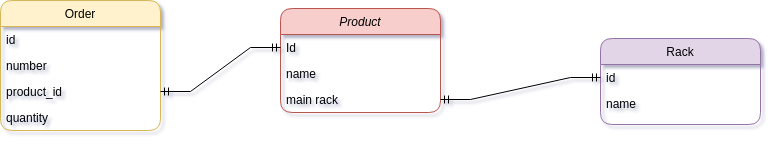

The diagram above was exported from draw.io. Its source (the exported page's mxGraphModel, read from the mxfile embedded in the PNG):
<mxGraphModel dx="928" dy="483" grid="1" gridSize="10" guides="1" tooltips="1" connect="1" arrows="1" fold="1" page="1" pageScale="1" pageWidth="827" pageHeight="1169" math="0" shadow="0">
  <root>
    <mxCell id="WIyWlLk6GJQsqaUBKTNV-0" />
    <mxCell id="WIyWlLk6GJQsqaUBKTNV-1" parent="WIyWlLk6GJQsqaUBKTNV-0" />
    <mxCell id="zkfFHV4jXpPFQw0GAbJ--0" value="Product" style="swimlane;fontStyle=2;align=center;verticalAlign=top;childLayout=stackLayout;horizontal=1;startSize=26;horizontalStack=0;resizeParent=1;resizeLast=0;collapsible=1;marginBottom=0;rounded=1;shadow=0;strokeWidth=1;fillColor=#f8cecc;strokeColor=#b85450;" parent="WIyWlLk6GJQsqaUBKTNV-1" vertex="1">
      <mxGeometry x="310" y="100" width="160" height="104" as="geometry">
        <mxRectangle x="230" y="140" width="160" height="26" as="alternateBounds" />
      </mxGeometry>
    </mxCell>
    <mxCell id="zkfFHV4jXpPFQw0GAbJ--1" value="Id" style="text;align=left;verticalAlign=top;spacingLeft=4;spacingRight=4;overflow=hidden;rotatable=0;points=[[0,0.5],[1,0.5]];portConstraint=eastwest;" parent="zkfFHV4jXpPFQw0GAbJ--0" vertex="1">
      <mxGeometry y="26" width="160" height="26" as="geometry" />
    </mxCell>
    <mxCell id="zkfFHV4jXpPFQw0GAbJ--2" value="name" style="text;align=left;verticalAlign=top;spacingLeft=4;spacingRight=4;overflow=hidden;rotatable=0;points=[[0,0.5],[1,0.5]];portConstraint=eastwest;rounded=0;shadow=0;html=0;" parent="zkfFHV4jXpPFQw0GAbJ--0" vertex="1">
      <mxGeometry y="52" width="160" height="26" as="geometry" />
    </mxCell>
    <mxCell id="zkfFHV4jXpPFQw0GAbJ--3" value="main rack" style="text;align=left;verticalAlign=top;spacingLeft=4;spacingRight=4;overflow=hidden;rotatable=0;points=[[0,0.5],[1,0.5]];portConstraint=eastwest;rounded=0;shadow=0;html=0;" parent="zkfFHV4jXpPFQw0GAbJ--0" vertex="1">
      <mxGeometry y="78" width="160" height="26" as="geometry" />
    </mxCell>
    <mxCell id="zkfFHV4jXpPFQw0GAbJ--17" value="Rack" style="swimlane;fontStyle=0;align=center;verticalAlign=top;childLayout=stackLayout;horizontal=1;startSize=26;horizontalStack=0;resizeParent=1;resizeLast=0;collapsible=1;marginBottom=0;rounded=1;shadow=0;strokeWidth=1;fillColor=#e1d5e7;strokeColor=#9673a6;" parent="WIyWlLk6GJQsqaUBKTNV-1" vertex="1">
      <mxGeometry x="630" y="130" width="160" height="86" as="geometry">
        <mxRectangle x="550" y="140" width="160" height="26" as="alternateBounds" />
      </mxGeometry>
    </mxCell>
    <mxCell id="zkfFHV4jXpPFQw0GAbJ--18" value="id" style="text;align=left;verticalAlign=top;spacingLeft=4;spacingRight=4;overflow=hidden;rotatable=0;points=[[0,0.5],[1,0.5]];portConstraint=eastwest;" parent="zkfFHV4jXpPFQw0GAbJ--17" vertex="1">
      <mxGeometry y="26" width="160" height="26" as="geometry" />
    </mxCell>
    <mxCell id="zkfFHV4jXpPFQw0GAbJ--19" value="name" style="text;align=left;verticalAlign=top;spacingLeft=4;spacingRight=4;overflow=hidden;rotatable=0;points=[[0,0.5],[1,0.5]];portConstraint=eastwest;rounded=0;shadow=0;html=0;" parent="zkfFHV4jXpPFQw0GAbJ--17" vertex="1">
      <mxGeometry y="52" width="160" height="26" as="geometry" />
    </mxCell>
    <mxCell id="XtopkKzm8XbiB-eeYjiZ-11" value="Order" style="swimlane;fontStyle=0;align=center;verticalAlign=top;childLayout=stackLayout;horizontal=1;startSize=26;horizontalStack=0;resizeParent=1;resizeLast=0;collapsible=1;marginBottom=0;rounded=1;shadow=0;strokeWidth=1;fillColor=#fff2cc;strokeColor=#d6b656;" vertex="1" parent="WIyWlLk6GJQsqaUBKTNV-1">
      <mxGeometry x="30" y="92" width="160" height="130" as="geometry">
        <mxRectangle x="340" y="380" width="170" height="26" as="alternateBounds" />
      </mxGeometry>
    </mxCell>
    <mxCell id="XtopkKzm8XbiB-eeYjiZ-12" value="id" style="text;align=left;verticalAlign=top;spacingLeft=4;spacingRight=4;overflow=hidden;rotatable=0;points=[[0,0.5],[1,0.5]];portConstraint=eastwest;" vertex="1" parent="XtopkKzm8XbiB-eeYjiZ-11">
      <mxGeometry y="26" width="160" height="26" as="geometry" />
    </mxCell>
    <mxCell id="XtopkKzm8XbiB-eeYjiZ-13" value="number" style="text;align=left;verticalAlign=top;spacingLeft=4;spacingRight=4;overflow=hidden;rotatable=0;points=[[0,0.5],[1,0.5]];portConstraint=eastwest;" vertex="1" parent="XtopkKzm8XbiB-eeYjiZ-11">
      <mxGeometry y="52" width="160" height="26" as="geometry" />
    </mxCell>
    <mxCell id="XtopkKzm8XbiB-eeYjiZ-14" value="product_id" style="text;align=left;verticalAlign=top;spacingLeft=4;spacingRight=4;overflow=hidden;rotatable=0;points=[[0,0.5],[1,0.5]];portConstraint=eastwest;" vertex="1" parent="XtopkKzm8XbiB-eeYjiZ-11">
      <mxGeometry y="78" width="160" height="26" as="geometry" />
    </mxCell>
    <mxCell id="XtopkKzm8XbiB-eeYjiZ-25" value="quantity" style="text;align=left;verticalAlign=top;spacingLeft=4;spacingRight=4;overflow=hidden;rotatable=0;points=[[0,0.5],[1,0.5]];portConstraint=eastwest;" vertex="1" parent="XtopkKzm8XbiB-eeYjiZ-11">
      <mxGeometry y="104" width="160" height="26" as="geometry" />
    </mxCell>
    <mxCell id="XtopkKzm8XbiB-eeYjiZ-22" value="" style="edgeStyle=entityRelationEdgeStyle;fontSize=12;html=1;endArrow=ERmandOne;startArrow=ERmandOne;rounded=0;exitX=1;exitY=0.5;exitDx=0;exitDy=0;entryX=0;entryY=0.5;entryDx=0;entryDy=0;" edge="1" parent="WIyWlLk6GJQsqaUBKTNV-1" source="zkfFHV4jXpPFQw0GAbJ--3" target="zkfFHV4jXpPFQw0GAbJ--18">
      <mxGeometry width="100" height="100" relative="1" as="geometry">
        <mxPoint x="490" y="186" as="sourcePoint" />
        <mxPoint x="590" y="86" as="targetPoint" />
      </mxGeometry>
    </mxCell>
    <mxCell id="XtopkKzm8XbiB-eeYjiZ-26" value="" style="edgeStyle=entityRelationEdgeStyle;fontSize=12;html=1;endArrow=ERmandOne;startArrow=ERmandOne;rounded=0;entryX=0;entryY=0.5;entryDx=0;entryDy=0;exitX=1;exitY=0.5;exitDx=0;exitDy=0;" edge="1" parent="WIyWlLk6GJQsqaUBKTNV-1" source="XtopkKzm8XbiB-eeYjiZ-14" target="zkfFHV4jXpPFQw0GAbJ--1">
      <mxGeometry width="100" height="100" relative="1" as="geometry">
        <mxPoint x="190" y="270" as="sourcePoint" />
        <mxPoint x="290" y="170" as="targetPoint" />
      </mxGeometry>
    </mxCell>
  </root>
</mxGraphModel>